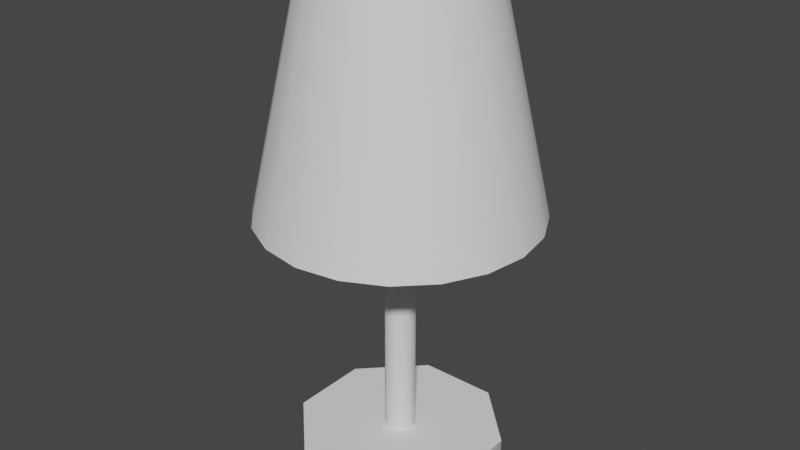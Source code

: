 # Source: bld_lamp.blend  (saved by Blender 3.2.14; exported with 4.5.12 LTS)
import bpy
from mathutils import Matrix  # noqa: F401  (used for matrix-valued properties, if any)

bpy.ops.wm.read_factory_settings(use_empty=True)
scene = bpy.context.scene
scene.name = 'Scene'

# ---- collections
col_collection = bpy.data.collections.new('Collection'); scene.collection.children.link(col_collection)

# ---- node groups
ng_auto_smooth = bpy.data.node_groups.new('Auto Smooth', 'GeometryNodeTree')
_s = ng_auto_smooth.interface.new_socket(name='Geometry', in_out='OUTPUT', socket_type='NodeSocketGeometry')
_s = ng_auto_smooth.interface.new_socket(name='Geometry', in_out='INPUT', socket_type='NodeSocketGeometry')
_s = ng_auto_smooth.interface.new_socket(name='Angle', in_out='INPUT', socket_type='NodeSocketFloat')
_s.subtype = 'ANGLE'
_s.min_value = 0.0
_s.max_value = 3.142
ng_auto_smooth.is_modifier = True
_N = ng_auto_smooth.nodes; _L = ng_auto_smooth.links
n0 = _N.new('NodeGroupOutput'); n0.name = 'Group Output'; n0.location = (480, -100)
n1 = _N.new('NodeGroupInput'); n1.name = 'Group Input'; n1.location = (-420, -300)
n2 = _N.new('NodeGroupInput'); n2.name = 'Group Input.001'; n2.location = (-60, -100)
n3 = _N.new('GeometryNodeSetShadeSmooth'); n3.name = 'Set Shade Smooth'; n3.location = (120, -100)
n3.domain = 'EDGE'
n4 = _N.new('GeometryNodeSetShadeSmooth'); n4.name = 'Set Shade Smooth.001'; n4.location = (300, -100)
n5 = _N.new('GeometryNodeInputMeshEdgeAngle'); n5.name = 'Edge Angle'; n5.location = (-420, -220)
n6 = _N.new('GeometryNodeInputEdgeSmooth'); n6.name = 'Is Edge Smooth'; n6.location = (-60, -160)
n7 = _N.new('GeometryNodeInputShadeSmooth'); n7.name = 'Is Face Smooth'; n7.location = (-240, -340)
n8 = _N.new('FunctionNodeBooleanMath'); n8.name = 'Boolean Math'; n8.location = (-60, -220)
n9 = _N.new('FunctionNodeCompare'); n9.name = 'Compare'; n9.location = (-240, -180)
n9.operation = 'LESS_EQUAL'
_L.new(n5.outputs[0], n9.inputs[0])
_L.new(n4.outputs[0], n0.inputs[0])
_L.new(n1.outputs[1], n9.inputs[1])
_L.new(n9.outputs[0], n8.inputs[0])
_L.new(n7.outputs[0], n8.inputs[1])
_L.new(n2.outputs[0], n3.inputs[0])
_L.new(n6.outputs[0], n3.inputs[1])
_L.new(n3.outputs[0], n4.inputs[0])
_L.new(n8.outputs[0], n3.inputs[2])
n0.is_active_output = True

# ---- world
world_world = bpy.data.worlds.new('World'); scene.world = world_world
world_world.use_nodes = True; world_world.node_tree.nodes.clear()
_N = world_world.node_tree.nodes; _L = world_world.node_tree.links
n0 = _N.new('ShaderNodeOutputWorld'); n0.name = 'World Output'; n0.location = (300, 300)
n1 = _N.new('ShaderNodeBackground'); n1.name = 'Background'; n1.location = (10, 300)
n1.inputs[0].default_value = (0.05088, 0.05088, 0.05088, 1.0)
_L.new(n1.outputs[0], n0.inputs[0])
n0.is_active_output = True
world_world.color = (0.05088, 0.05088, 0.05088)
world_world.use_sun_shadow = False
world_world.sun_shadow_jitter_overblur = 0.0

# ---- meshes
me_model_lamp_1 = bpy.data.meshes.new('Model_Lamp_1')
me_model_lamp_1.from_pydata([(0.0, 0.2598, -0.1978), (5.811e-09, 0.1598, 0.2522), (0.08027, 0.247, -0.1978), (0.04937, 0.1519, 0.2522), (0.1527, 0.2102, -0.1978), (0.09391, 0.1292, 0.2522), (0.2102, 0.1527, -0.1978), (0.1292, 0.09391, 0.2522), (0.247, 0.08027, -0.1978), (0.1519, 0.04937, 0.2522), (0.2598, -1.093e-08, -0.1978), (0.1598, 2.265e-08, 0.2522), (0.247, -0.08027, -0.1978), (0.1519, -0.04937, 0.2522), (0.2102, -0.1527, -0.1978), (0.1292, -0.09391, 0.2522), (0.1527, -0.2102, -0.1978), (0.09391, -0.1292, 0.2522), (0.08027, -0.247, -0.1978), (0.04937, -0.1519, 0.2522), (-8.146e-08, -0.2598, -0.1978), (-4.306e-08, -0.1598, 0.2522), (-0.08027, -0.247, -0.1978), (-0.04937, -0.1519, 0.2522), (-0.1527, -0.2102, -0.1978), (-0.09391, -0.1292, 0.2522), (-0.2102, -0.1527, -0.1978), (-0.1292, -0.09391, 0.2522), (-0.247, -0.08027, -0.1978), (-0.1519, -0.04937, 0.2522), (-0.2598, 2.414e-07, -0.1978), (-0.1598, 1.74e-07, 0.2522), (-0.247, 0.08027, -0.1978), (-0.1519, 0.04937, 0.2522), (-0.2102, 0.1527, -0.1978), (-0.1292, 0.09391, 0.2522), (-0.1527, 0.2102, -0.1978), (-0.09391, 0.1292, 0.2522), (-0.08027, 0.247, -0.1978), (-0.04937, 0.1519, 0.2522), (0.0, 0.25, -0.2), (5.811e-09, 0.15, 0.25), (0.07725, 0.2378, -0.2), (0.04635, 0.1427, 0.25), (0.1469, 0.2023, -0.2), (0.08817, 0.1214, 0.25), (0.2023, 0.1469, -0.2), (0.1214, 0.08817, 0.25), (0.2378, 0.07725, -0.2), (0.1427, 0.04635, 0.25), (0.25, -1.093e-08, -0.2), (0.15, 2.265e-08, 0.25), (0.2378, -0.07725, -0.2), (0.1427, -0.04635, 0.25), (0.2023, -0.1469, -0.2), (0.1214, -0.08817, 0.25), (0.1469, -0.2023, -0.2), (0.08817, -0.1214, 0.25), (0.07725, -0.2378, -0.2), (0.04635, -0.1427, 0.25), (-8.146e-08, -0.25, -0.2), (-4.306e-08, -0.15, 0.25), (-0.07725, -0.2378, -0.2), (-0.04635, -0.1427, 0.25), (-0.1469, -0.2023, -0.2), (-0.08817, -0.1214, 0.25), (-0.2023, -0.1469, -0.2), (-0.1214, -0.08817, 0.25), (-0.2378, -0.07725, -0.2), (-0.1427, -0.04635, 0.25), (-0.25, 2.414e-07, -0.2), (-0.15, 1.74e-07, 0.25), (-0.2378, 0.07725, -0.2), (-0.1427, 0.04635, 0.25), (-0.2023, 0.1469, -0.2), (-0.1214, 0.08817, 0.25), (-0.1469, 0.2023, -0.2), (-0.08817, 0.1214, 0.25), (-0.07725, 0.2378, -0.2), (-0.04635, 0.1427, 0.25), (0.07654, 0.1848, -0.7), (0.07654, 0.1848, -0.65), (0.1848, 0.07654, -0.7), (0.1848, 0.07654, -0.65), (0.1848, -0.07654, -0.7), (0.1848, -0.07654, -0.65), (0.07654, -0.1848, -0.7), (0.07654, -0.1848, -0.65), (-0.07654, -0.1848, -0.7), (-0.07654, -0.1848, -0.65), (-0.1848, -0.07654, -0.7), (-0.1848, -0.07654, -0.65), (-0.1848, 0.07654, -0.7), (-0.1848, 0.07654, -0.65), (-0.07654, 0.1848, -0.7), (-0.07654, 0.1848, -0.65), (0.01148, 0.02772, -0.65), (0.02772, 0.01148, -0.65), (0.02772, -0.01148, -0.65), (0.01148, -0.02772, -0.65), (-0.01148, -0.02772, -0.65), (-0.02772, -0.01148, -0.65), (-0.02772, 0.01148, -0.65), (-0.01148, 0.02772, -0.65), (0.01148, 0.02772, -0.2), (0.02772, 0.01148, -0.2), (0.02772, -0.01148, -0.2), (0.01148, -0.02772, -0.2), (-0.01148, -0.02772, -0.2), (-0.02772, -0.01148, -0.2), (-0.02772, 0.01148, -0.2), (-0.01148, 0.02772, -0.2), (0.0194, 0.04684, -0.2), (0.04684, 0.0194, -0.2), (0.04684, -0.0194, -0.2), (0.0194, -0.04684, -0.2), (-0.0194, -0.04684, -0.2), (-0.04684, -0.0194, -0.2), (-0.04684, 0.0194, -0.2), (-0.0194, 0.04684, -0.2), (0.0194, 0.04684, -0.15), (0.04684, 0.0194, -0.15), (0.04684, -0.0194, -0.15), (0.0194, -0.04684, -0.15), (-0.0194, -0.04684, -0.15), (-0.04684, -0.0194, -0.15), (-0.04684, 0.0194, -0.15), (-0.0194, 0.04684, -0.15), (1.857e-08, -2.095e-09, -0.15), (0.01098, 0.02652, 0.01929), (0.02029, 0.049, 0.003033), (0.02652, 0.06402, -0.0213), (0.0287, 0.06929, -0.05), (0.02652, 0.06402, -0.0787), (0.02029, 0.049, -0.103), (0.02652, 0.01098, 0.01929), (0.049, 0.02029, 0.003033), (0.06402, 0.02652, -0.0213), (0.06929, 0.0287, -0.05), (0.06402, 0.02652, -0.0787), (0.049, 0.02029, -0.103), (0.02652, -0.01098, 0.01929), (0.049, -0.02029, 0.003033), (0.06402, -0.02652, -0.0213), (0.06929, -0.0287, -0.05), (0.06402, -0.02652, -0.0787), (0.049, -0.02029, -0.103), (0.01098, -0.02652, 0.01929), (0.02029, -0.049, 0.003033), (0.02652, -0.06402, -0.0213), (0.0287, -0.06929, -0.05), (0.02652, -0.06402, -0.0787), (0.02029, -0.049, -0.103), (-0.01098, -0.02652, 0.01929), (-0.02029, -0.049, 0.003033), (-0.02652, -0.06402, -0.0213), (-0.0287, -0.06929, -0.05), (-0.02652, -0.06402, -0.0787), (-0.02029, -0.049, -0.103), (-0.02652, -0.01098, 0.01929), (-0.049, -0.02029, 0.003033), (-0.06402, -0.02652, -0.0213), (-0.06929, -0.0287, -0.05), (-0.06402, -0.02652, -0.0787), (-0.049, -0.02029, -0.103), (-0.02652, 0.01098, 0.01929), (-0.049, 0.02029, 0.003033), (-0.06402, 0.02652, -0.0213), (-0.06929, 0.0287, -0.05), (-0.06402, 0.02652, -0.0787), (-0.049, 0.02029, -0.103), (-0.01098, 0.02652, 0.01929), (-0.02029, 0.049, 0.003033), (-0.02652, 0.06402, -0.0213), (-0.0287, 0.06929, -0.05), (-0.02652, 0.06402, -0.0787), (-0.02029, 0.049, -0.103), (-4.663e-15, 4.413e-15, 0.025), (0.02029, 0.049, -0.143), (0.01098, 0.02652, -0.1593), (0.049, 0.02029, -0.143), (0.02652, 0.01098, -0.1593), (0.049, -0.02029, -0.143), (0.02652, -0.01098, -0.1593), (0.02029, -0.049, -0.143), (0.01098, -0.02652, -0.1593), (-0.02029, -0.049, -0.143), (-0.01098, -0.02652, -0.1593), (-0.049, -0.02029, -0.143), (-0.02652, -0.01098, -0.1593), (-0.049, 0.02029, -0.143), (-0.02652, 0.01098, -0.1593), (-0.02029, 0.049, -0.143), (-0.01098, 0.02652, -0.1593), (-0.24, -0.01, -0.19), (-0.24, -0.01, -0.17), (-0.24, 0.01, -0.19), (-0.24, 0.01, -0.17), (0.24, -0.01, -0.19), (0.24, -0.01, -0.17), (0.24, 0.01, -0.19), (0.24, 0.01, -0.17)], [], [(0, 1, 3, 2), (2, 3, 5, 4), (4, 5, 7, 6), (6, 7, 9, 8), (8, 9, 11, 10), (10, 11, 13, 12), (12, 13, 15, 14), (14, 15, 17, 16), (16, 17, 19, 18), (18, 19, 21, 20), (20, 21, 23, 22), (22, 23, 25, 24), (24, 25, 27, 26), (26, 27, 29, 28), (28, 29, 31, 30), (30, 31, 33, 32), (32, 33, 35, 34), (34, 35, 37, 36), (36, 37, 39, 38), (38, 39, 1, 0), (40, 42, 43, 41), (42, 44, 45, 43), (44, 46, 47, 45), (46, 48, 49, 47), (48, 50, 51, 49), (50, 52, 53, 51), (52, 54, 55, 53), (54, 56, 57, 55), (56, 58, 59, 57), (58, 60, 61, 59), (60, 62, 63, 61), (62, 64, 65, 63), (64, 66, 67, 65), (66, 68, 69, 67), (68, 70, 71, 69), (70, 72, 73, 71), (72, 74, 75, 73), (74, 76, 77, 75), (76, 78, 79, 77), (78, 40, 41, 79), (0, 2, 42, 40), (3, 1, 41, 43), (2, 4, 44, 42), (5, 3, 43, 45), (4, 6, 46, 44), (7, 5, 45, 47), (6, 8, 48, 46), (9, 7, 47, 49), (8, 10, 50, 48), (11, 9, 49, 51), (10, 12, 52, 50), (13, 11, 51, 53), (12, 14, 54, 52), (15, 13, 53, 55), (14, 16, 56, 54), (17, 15, 55, 57), (16, 18, 58, 56), (19, 17, 57, 59), (18, 20, 60, 58), (21, 19, 59, 61), (20, 22, 62, 60), (23, 21, 61, 63), (22, 24, 64, 62), (25, 23, 63, 65), (24, 26, 66, 64), (27, 25, 65, 67), (26, 28, 68, 66), (29, 27, 67, 69), (28, 30, 70, 68), (31, 29, 69, 71), (30, 32, 72, 70), (33, 31, 71, 73), (32, 34, 74, 72), (35, 33, 73, 75), (34, 36, 76, 74), (37, 35, 75, 77), (36, 38, 78, 76), (39, 37, 77, 79), (38, 0, 40, 78), (1, 39, 79, 41), (81, 83, 82, 80), (83, 85, 84, 82), (85, 87, 86, 84), (87, 89, 88, 86), (89, 91, 90, 88), (91, 93, 92, 90), (93, 95, 94, 92), (83, 97, 98, 85), (91, 89, 100, 101), (93, 102, 103, 95), (81, 96, 97, 83), (89, 87, 99, 100), (91, 101, 102, 93), (81, 95, 103, 96), (87, 85, 98, 99), (98, 97, 105, 106), (102, 101, 109, 110), (99, 98, 106, 107), (103, 102, 110, 111), (100, 99, 107, 108), (96, 103, 111, 104), (97, 96, 104, 105), (101, 100, 108, 109), (107, 115, 116, 108), (105, 104, 112, 113), (109, 108, 116, 117), (106, 105, 113, 114), (110, 109, 117, 118), (107, 106, 114, 115), (111, 110, 118, 119), (104, 111, 119, 112), (119, 118, 126, 127), (114, 122, 123, 115), (116, 115, 123, 124), (112, 119, 127, 120), (113, 112, 120, 121), (117, 116, 124, 125), (114, 113, 121, 122), (118, 117, 125, 126), (120, 127, 128), (121, 128, 122), (123, 122, 128), (127, 126, 128), (124, 123, 128), (121, 120, 128), (126, 125, 128), (125, 124, 128), (173, 172, 130, 131), (129, 135, 136, 130), (174, 173, 131, 132), (172, 171, 129, 130), (177, 135, 129), (175, 174, 132, 133), (176, 175, 133, 134), (131, 137, 138, 132), (170, 176, 192, 190), (135, 141, 142, 136), (132, 138, 139, 133), (130, 136, 137, 131), (133, 139, 140, 134), (136, 142, 143, 137), (139, 145, 146, 140), (137, 143, 144, 138), (177, 147, 141), (141, 147, 148, 142), (138, 144, 145, 139), (140, 146, 182, 180), (147, 153, 154, 148), (144, 150, 151, 145), (142, 148, 149, 143), (145, 151, 152, 146), (143, 149, 150, 144), (151, 157, 158, 152), (149, 155, 156, 150), (176, 134, 178, 192), (153, 159, 160, 154), (150, 156, 157, 151), (148, 154, 155, 149), (177, 159, 153), (177, 141, 135), (177, 153, 147), (159, 165, 166, 160), (156, 162, 163, 157), (154, 160, 161, 155), (177, 171, 165), (157, 163, 164, 158), (155, 161, 162, 156), (177, 165, 159), (158, 164, 188, 186), (163, 169, 170, 164), (161, 167, 168, 162), (146, 152, 184, 182), (178, 180, 181, 179), (165, 171, 172, 166), (162, 168, 169, 163), (160, 166, 167, 161), (134, 140, 180, 178), (171, 177, 129), (168, 174, 175, 169), (166, 172, 173, 167), (169, 175, 176, 170), (167, 173, 174, 168), (164, 170, 190, 188), (152, 158, 186, 184), (180, 182, 183, 181), (182, 184, 185, 183), (184, 186, 187, 185), (186, 188, 189, 187), (188, 190, 191, 189), (190, 192, 193, 191), (193, 192, 178, 179), (194, 195, 197, 196), (196, 197, 201, 200), (200, 201, 199, 198), (198, 199, 195, 194), (196, 200, 198, 194), (201, 197, 195, 199), (94, 95, 81, 80)])
me_model_lamp_1.polygons.foreach_set('use_smooth', [True] * 198)
_uv = me_model_lamp_1.uv_layers.new(name='UVMap')
_uv.uv.foreach_set('vector', [0.03266, 0.8957, 0.03266, 0.6433, 0.04528, 0.6433, 0.04528, 0.8957, 0.04528, 0.8957, 0.04528, 0.6433, 0.0579, 0.6433, 0.0579, 0.8957, 0.0579, 0.8957, 0.0579, 0.6433, 0.07052, 0.6433, 0.07052, 0.8957, 0.07052, 0.8957, 0.07052, 0.6433, 0.08314, 0.6433, 0.08314, 0.8957, 0.08314, 0.8957, 0.08314, 0.6433, 0.09576, 0.6433, 0.09576, 0.8957, 0.09576, 0.8957, 0.09576, 0.6433, 0.1084, 0.6433, 0.1084, 0.8957, 0.1084, 0.8957, 0.1084, 0.6433, 0.121, 0.6433, 0.121, 0.8957, 0.121, 0.8957, 0.121, 0.6433, 0.1336, 0.6433, 0.1336, 0.8957, 0.1336, 0.8957, 0.1336, 0.6433, 0.1462, 0.6433, 0.1462, 0.8957, 0.1462, 0.8957, 0.1462, 0.6433, 0.1589, 0.6433, 0.1589, 0.8957, 0.1589, 0.8957, 0.1589, 0.6433, 0.1715, 0.6433, 0.1715, 0.8957, 0.1715, 0.8957, 0.1715, 0.6433, 0.1841, 0.6433, 0.1841, 0.8957, 0.1841, 0.8957, 0.1841, 0.6433, 0.1967, 0.6433, 0.1967, 0.8957, 0.1967, 0.8957, 0.1967, 0.6433, 0.2093, 0.6433, 0.2093, 0.8957, 0.2093, 0.8957, 0.2093, 0.6433, 0.222, 0.6433, 0.222, 0.8957, 0.222, 0.8957, 0.222, 0.6433, 0.2346, 0.6433, 0.2346, 0.8957, 0.2346, 0.8957, 0.2346, 0.6433, 0.2472, 0.6433, 0.2472, 0.8957, 0.2472, 0.8957, 0.2472, 0.6433, 0.2598, 0.6433, 0.2598, 0.8957, 0.2598, 0.8957, 0.2598, 0.6433, 0.2724, 0.6433, 0.2724, 0.8957, 0.2724, 0.8957, 0.2724, 0.6433, 0.2851, 0.6433, 0.2851, 0.8957, 0.3131, 0.6427, 0.2996, 0.6427, 0.2996, 0.912, 0.3131, 0.912, 0.2996, 0.6427, 0.2861, 0.6427, 0.2861, 0.912, 0.2996, 0.912, 0.2861, 0.6427, 0.2727, 0.6427, 0.2727, 0.912, 0.2861, 0.912, 0.2727, 0.6427, 0.2592, 0.6427, 0.2592, 0.912, 0.2727, 0.912, 0.2592, 0.6427, 0.2457, 0.6427, 0.2457, 0.912, 0.2592, 0.912, 0.2457, 0.6427, 0.2323, 0.6427, 0.2323, 0.912, 0.2457, 0.912, 0.2323, 0.6427, 0.2188, 0.6427, 0.2188, 0.912, 0.2323, 0.912, 0.2188, 0.6427, 0.2053, 0.6427, 0.2053, 0.912, 0.2188, 0.912, 0.2053, 0.6427, 0.1919, 0.6427, 0.1919, 0.912, 0.2053, 0.912, 0.1919, 0.6427, 0.1784, 0.6427, 0.1784, 0.912, 0.1919, 0.912, 0.1784, 0.6427, 0.1649, 0.6427, 0.1649, 0.912, 0.1784, 0.912, 0.1649, 0.6427, 0.1514, 0.6427, 0.1514, 0.912, 0.1649, 0.912, 0.1514, 0.6427, 0.138, 0.6427, 0.138, 0.912, 0.1514, 0.912, 0.138, 0.6427, 0.1245, 0.6427, 0.1245, 0.912, 0.138, 0.912, 0.1245, 0.6427, 0.111, 0.6427, 0.111, 0.912, 0.1245, 0.912, 0.111, 0.6427, 0.09757, 0.6427, 0.09757, 0.912, 0.111, 0.912, 0.09757, 0.6427, 0.0841, 0.6427, 0.0841, 0.912, 0.09757, 0.912, 0.0841, 0.6427, 0.07063, 0.6427, 0.07063, 0.912, 0.0841, 0.912, 0.07063, 0.6427, 0.05716, 0.6427, 0.05716, 0.912, 0.07063, 0.912, 0.05716, 0.6427, 0.04369, 0.6427, 0.04369, 0.912, 0.05716, 0.912, 1.0, 0.0, 0.95, 0.0, 0.95, 0.0, 1.0, 0.0, 0.95, 1.0, 1.0, 1.0, 1.0, 1.0, 0.95, 1.0, 0.95, 0.0, 0.9, 0.0, 0.9, 0.0, 0.95, 0.0, 0.9, 1.0, 0.95, 1.0, 0.95, 1.0, 0.9, 1.0, 0.9, 0.0, 0.85, 0.0, 0.85, 0.0, 0.9, 0.0, 0.85, 1.0, 0.9, 1.0, 0.9, 1.0, 0.85, 1.0, 0.85, 0.0, 0.8, 0.0, 0.8, 0.0, 0.85, 0.0, 0.8, 1.0, 0.85, 1.0, 0.85, 1.0, 0.8, 1.0, 0.8, 0.0, 0.75, 0.0, 0.75, 0.0, 0.8, 0.0, 0.75, 1.0, 0.8, 1.0, 0.8, 1.0, 0.75, 1.0, 0.75, 0.0, 0.7, 0.0, 0.7, 0.0, 0.75, 0.0, 0.7, 1.0, 0.75, 1.0, 0.75, 1.0, 0.7, 1.0, 0.7, 0.0, 0.65, 0.0, 0.65, 0.0, 0.7, 0.0, 0.65, 1.0, 0.7, 1.0, 0.7, 1.0, 0.65, 1.0, 0.65, 0.0, 0.6, 0.0, 0.6, 0.0, 0.65, 0.0, 0.6, 1.0, 0.65, 1.0, 0.65, 1.0, 0.6, 1.0, 0.6, 0.0, 0.55, 0.0, 0.55, 0.0, 0.6, 0.0, 0.55, 1.0, 0.6, 1.0, 0.6, 1.0, 0.55, 1.0, 0.55, 0.0, 0.5, 0.0, 0.5, 0.0, 0.55, 0.0, 0.5, 1.0, 0.55, 1.0, 0.55, 1.0, 0.5, 1.0, 0.5, 0.0, 0.45, 0.0, 0.45, 0.0, 0.5, 0.0, 0.45, 1.0, 0.5, 1.0, 0.5, 1.0, 0.45, 1.0, 0.45, 0.0, 0.4, 0.0, 0.4, 0.0, 0.45, 0.0, 0.4, 1.0, 0.45, 1.0, 0.45, 1.0, 0.4, 1.0, 0.4, 0.0, 0.35, 0.0, 0.35, 0.0, 0.4, 0.0, 0.35, 1.0, 0.4, 1.0, 0.4, 1.0, 0.35, 1.0, 0.35, 0.0, 0.3, 0.0, 0.3, 0.0, 0.35, 0.0, 0.3, 1.0, 0.35, 1.0, 0.35, 1.0, 0.3, 1.0, 0.3, 0.0, 0.25, 0.0, 0.25, 0.0, 0.3, 0.0, 0.25, 1.0, 0.3, 1.0, 0.3, 1.0, 0.25, 1.0, 0.25, 0.0, 0.2, 0.0, 0.2, 0.0, 0.25, 0.0, 0.2, 1.0, 0.25, 1.0, 0.25, 1.0, 0.2, 1.0, 0.2, 0.0, 0.15, 0.0, 0.15, 0.0, 0.2, 0.0, 0.15, 1.0, 0.2, 1.0, 0.2, 1.0, 0.15, 1.0, 0.15, 0.0, 0.1, 0.0, 0.1, 0.0, 0.15, 0.0, 0.1, 1.0, 0.15, 1.0, 0.15, 1.0, 0.1, 1.0, 0.1, 0.0, 0.05, 0.0, 0.05, 0.0, 0.1, 0.0, 0.05, 1.0, 0.1, 1.0, 0.1, 1.0, 0.05, 1.0, 0.05, 0.0, -1.565e-07, 0.0, -1.565e-07, 0.0, 0.05, 0.0, -1.565e-07, 1.0, 0.05, 1.0, 0.05, 1.0, -1.565e-07, 1.0, 0.6174, 0.8348, 0.5856, 0.8348, 0.5856, 0.5807, 0.6174, 0.5807, 0.5856, 0.8348, 0.5538, 0.8348, 0.5538, 0.5807, 0.5856, 0.5807, 0.5538, 0.8348, 0.5221, 0.8348, 0.5221, 0.5807, 0.5538, 0.5807, 0.5221, 0.8348, 0.4903, 0.8348, 0.4903, 0.5807, 0.5221, 0.5807, 0.4903, 0.8348, 0.4586, 0.8348, 0.4586, 0.5807, 0.4903, 0.5807, 0.4586, 0.8348, 0.4268, 0.8348, 0.4268, 0.5807, 0.4586, 0.5807, 0.4268, 0.8348, 0.395, 0.8348, 0.395, 0.5807, 0.4268, 0.5807, 0.6243, 0.721, 0.6243, 0.721, 0.582, 0.721, 0.582, 0.721, 0.4552, 0.721, 0.4975, 0.721, 0.4975, 0.721, 0.4552, 0.721, 0.4129, 0.721, 0.4129, 0.721, 0.3706, 0.721, 0.3706, 0.721, 0.6666, 0.721, 0.6666, 0.721, 0.6243, 0.721, 0.6243, 0.721, 0.4975, 0.721, 0.5397, 0.721, 0.5397, 0.721, 0.4975, 0.721, 0.4552, 0.721, 0.4552, 0.721, 0.4129, 0.721, 0.4129, 0.721, 0.6666, 0.721, 0.3706, 0.721, 0.3706, 0.721, 0.6666, 0.721, 0.5397, 0.721, 0.582, 0.721, 0.582, 0.721, 0.5397, 0.721, 0.5482, 0.8481, 0.5707, 0.8481, 0.5707, 0.8481, 0.5482, 0.8481, 0.4582, 0.8481, 0.4807, 0.8481, 0.4807, 0.8481, 0.4582, 0.8481, 0.5257, 0.8481, 0.5482, 0.8481, 0.5482, 0.8481, 0.5257, 0.8481, 0.4357, 0.8481, 0.4582, 0.8481, 0.4582, 0.8481, 0.4357, 0.8481, 0.5032, 0.8481, 0.5257, 0.8481, 0.5257, 0.8481, 0.5032, 0.8481, 0.5932, 0.8481, 0.4357, 0.8481, 0.4357, 0.8481, 0.5932, 0.8481, 0.5707, 0.8481, 0.5932, 0.8481, 0.5932, 0.8481, 0.5707, 0.8481, 0.4807, 0.8481, 0.5032, 0.8481, 0.5032, 0.8481, 0.4807, 0.8481, 0.5625, 1.0, 0.5625, 1.0, 0.4375, 1.0, 0.4375, 1.0, 0.8125, 1.0, 0.9375, 1.0, 0.9375, 1.0, 0.8125, 1.0, 0.3125, 1.0, 0.4375, 1.0, 0.4375, 1.0, 0.3125, 1.0, 0.6875, 1.0, 0.8125, 1.0, 0.8125, 1.0, 0.6875, 1.0, 0.1875, 1.0, 0.3125, 1.0, 0.3125, 1.0, 0.1875, 1.0, 0.5625, 1.0, 0.6875, 1.0, 0.6875, 1.0, 0.5625, 1.0, 0.0625, 1.0, 0.1875, 1.0, 0.1875, 1.0, 0.0625, 1.0, 0.9375, 1.0, 0.0625, 1.0, 0.0625, 1.0, 0.9375, 1.0, 0.0625, 1.0, 0.1875, 1.0, 0.1875, 1.0, 0.0625, 1.0, 0.6875, 1.0, 0.6875, 1.0, 0.5625, 1.0, 0.5625, 1.0, 0.4375, 1.0, 0.5625, 1.0, 0.5625, 1.0, 0.4375, 1.0, 0.9375, 1.0, 0.0625, 1.0, 0.0625, 1.0, 0.9375, 1.0, 0.8125, 1.0, 0.9375, 1.0, 0.9375, 1.0, 0.8125, 1.0, 0.3125, 1.0, 0.4375, 1.0, 0.4375, 1.0, 0.3125, 1.0, 0.6875, 1.0, 0.8125, 1.0, 0.8125, 1.0, 0.6875, 1.0, 0.1875, 1.0, 0.3125, 1.0, 0.3125, 1.0, 0.1875, 1.0, 0.9375, 1.0, 0.0625, 1.0, 0.9375, 1.0, 0.8125, 1.0, 0.6875, 1.0, 0.6875, 1.0, 0.5625, 1.0, 0.6875, 1.0, 0.5625, 1.0, 0.0625, 1.0, 0.1875, 1.0, 0.0625, 1.0, 0.4375, 1.0, 0.5625, 1.0, 0.4375, 1.0, 0.8125, 1.0, 0.9375, 1.0, 0.8125, 1.0, 0.1875, 1.0, 0.3125, 1.0, 0.1875, 1.0, 0.3125, 1.0, 0.4375, 1.0, 0.3125, 1.0, 0.8125, 0.625, 0.8125, 0.75, 0.6875, 0.75, 0.6875, 0.625, 0.6875, 0.875, 0.5625, 0.875, 0.5625, 0.75, 0.6875, 0.75, 0.8125, 0.5, 0.8125, 0.625, 0.6875, 0.625, 0.6875, 0.5, 0.8125, 0.75, 0.8125, 0.875, 0.6875, 0.875, 0.6875, 0.75, 0.5938, 1.0, 0.5625, 0.875, 0.6875, 0.875, 0.8125, 0.375, 0.8125, 0.5, 0.6875, 0.5, 0.6875, 0.375, 0.8125, 0.25, 0.8125, 0.375, 0.6875, 0.375, 0.6875, 0.25, 0.6875, 0.625, 0.5625, 0.625, 0.5625, 0.5, 0.6875, 0.5, 0.9375, 0.25, 0.8125, 0.25, 0.8125, 0.25, 0.9375, 0.25, 0.5625, 0.875, 0.4375, 0.875, 0.4375, 0.75, 0.5625, 0.75, 0.6875, 0.5, 0.5625, 0.5, 0.5625, 0.375, 0.6875, 0.375, 0.6875, 0.75, 0.5625, 0.75, 0.5625, 0.625, 0.6875, 0.625, 0.6875, 0.375, 0.5625, 0.375, 0.5625, 0.25, 0.6875, 0.25, 0.5625, 0.75, 0.4375, 0.75, 0.4375, 0.625, 0.5625, 0.625, 0.5625, 0.375, 0.4375, 0.375, 0.4375, 0.25, 0.5625, 0.25, 0.5625, 0.625, 0.4375, 0.625, 0.4375, 0.5, 0.5625, 0.5, 0.3438, 1.0, 0.3125, 0.875, 0.4375, 0.875, 0.4375, 0.875, 0.3125, 0.875, 0.3125, 0.75, 0.4375, 0.75, 0.5625, 0.5, 0.4375, 0.5, 0.4375, 0.375, 0.5625, 0.375, 0.5625, 0.25, 0.4375, 0.25, 0.4375, 0.25, 0.5625, 0.25, 0.3125, 0.875, 0.1875, 0.875, 0.1875, 0.75, 0.3125, 0.75, 0.4375, 0.5, 0.3125, 0.5, 0.3125, 0.375, 0.4375, 0.375, 0.4375, 0.75, 0.3125, 0.75, 0.3125, 0.625, 0.4375, 0.625, 0.4375, 0.375, 0.3125, 0.375, 0.3125, 0.25, 0.4375, 0.25, 0.4375, 0.625, 0.3125, 0.625, 0.3125, 0.5, 0.4375, 0.5, 0.3125, 0.375, 0.1875, 0.375, 0.1875, 0.25, 0.3125, 0.25, 0.3125, 0.625, 0.1875, 0.625, 0.1875, 0.5, 0.3125, 0.5, 0.8125, 0.25, 0.6875, 0.25, 0.6875, 0.25, 0.8125, 0.25, 0.1875, 0.875, 0.0625, 0.875, 0.0625, 0.75, 0.1875, 0.75, 0.3125, 0.5, 0.1875, 0.5, 0.1875, 0.375, 0.3125, 0.375, 0.3125, 0.75, 0.1875, 0.75, 0.1875, 0.625, 0.3125, 0.625, 0.09375, 1.0, 0.0625, 0.875, 0.1875, 0.875, 0.4688, 1.0, 0.4375, 0.875, 0.5625, 0.875, 0.2187, 1.0, 0.1875, 0.875, 0.3125, 0.875, 0.0625, 0.875, 0.9375, 0.875, 0.9375, 0.75, 0.0625, 0.75, 0.1875, 0.5, 0.0625, 0.5, 0.0625, 0.375, 0.1875, 0.375, 0.1875, 0.75, 0.0625, 0.75, 0.0625, 0.625, 0.1875, 0.625, 0.8437, 1.0, 0.8125, 0.875, 0.9375, 0.875, 0.1875, 0.375, 0.0625, 0.375, 0.0625, 0.25, 0.1875, 0.25, 0.1875, 0.625, 0.0625, 0.625, 0.0625, 0.5, 0.1875, 0.5, 0.9687, 1.0, 0.9375, 0.875, 0.0625, 0.875, 0.1875, 0.25, 0.0625, 0.25, 0.0625, 0.25, 0.1875, 0.25, 0.0625, 0.375, 0.9375, 0.375, 0.9375, 0.25, 0.0625, 0.25, 0.0625, 0.625, 0.9375, 0.625, 0.9375, 0.5, 0.0625, 0.5, 0.4375, 0.25, 0.3125, 0.25, 0.3125, 0.25, 0.4375, 0.25, 0.6875, 0.25, 0.5625, 0.25, 0.5625, 0.125, 0.6875, 0.125, 0.9375, 0.875, 0.8125, 0.875, 0.8125, 0.75, 0.9375, 0.75, 0.0625, 0.5, 0.9375, 0.5, 0.9375, 0.375, 0.0625, 0.375, 0.0625, 0.75, 0.9375, 0.75, 0.9375, 0.625, 0.0625, 0.625, 0.6875, 0.25, 0.5625, 0.25, 0.5625, 0.25, 0.6875, 0.25, 0.8125, 0.875, 0.7187, 1.0, 0.6875, 0.875, 0.9375, 0.5, 0.8125, 0.5, 0.8125, 0.375, 0.9375, 0.375, 0.9375, 0.75, 0.8125, 0.75, 0.8125, 0.625, 0.9375, 0.625, 0.9375, 0.375, 0.8125, 0.375, 0.8125, 0.25, 0.9375, 0.25, 0.9375, 0.625, 0.8125, 0.625, 0.8125, 0.5, 0.9375, 0.5, 0.0625, 0.25, 0.9375, 0.25, 0.9375, 0.25, 0.0625, 0.25, 0.3125, 0.25, 0.1875, 0.25, 0.1875, 0.25, 0.3125, 0.25, 0.5625, 0.25, 0.4375, 0.25, 0.4375, 0.125, 0.5625, 0.125, 0.4375, 0.25, 0.3125, 0.25, 0.3125, 0.125, 0.4375, 0.125, 0.3125, 0.25, 0.1875, 0.25, 0.1875, 0.125, 0.3125, 0.125, 0.1875, 0.25, 0.0625, 0.25, 0.0625, 0.125, 0.1875, 0.125, 0.0625, 0.25, 0.9375, 0.25, 0.9375, 0.125, 0.0625, 0.125, 0.9375, 0.25, 0.8125, 0.25, 0.8125, 0.125, 0.9375, 0.125, 0.8125, 0.125, 0.8125, 0.25, 0.6875, 0.25, 0.6875, 0.125, 0.375, 0.0, 0.625, 0.0, 0.625, 0.25, 0.375, 0.25, 0.375, 0.25, 0.625, 0.25, 0.625, 0.5, 0.375, 0.5, 0.375, 0.5, 0.625, 0.5, 0.625, 0.75, 0.375, 0.75, 0.375, 0.75, 0.625, 0.75, 0.625, 1.0, 0.375, 1.0, 0.125, 0.5, 0.375, 0.5, 0.375, 0.75, 0.125, 0.75, 0.625, 0.5, 0.875, 0.5, 0.875, 0.75, 0.625, 0.75, 0.395, 0.5807, 0.395, 0.8348, 0.6174, 0.8348, 0.6174, 0.5807])
me_model_lamp_1.use_remesh_preserve_volume = False
me_model_lamp_1.use_remesh_preserve_attributes = False
me_model_lamp_1.use_mirror_vertex_groups = False
me_model_lamp_1.update()

# ---- objects
ob_model_lamp_1 = bpy.data.objects.new('Model_Lamp_1', me_model_lamp_1)

# ---- transforms, parenting, visibility, modifiers, constraints
ob_model_lamp_1.location = (0.0, 0.0, 0.7)
ob_model_lamp_1.lineart.crease_threshold = 0.0
_m = ob_model_lamp_1.modifiers.new('Auto Smooth', 'NODES')
_m.node_group = ng_auto_smooth
_gi = [s.identifier for s in ng_auto_smooth.interface.items_tree if s.item_type == 'SOCKET' and s.in_out == 'INPUT']
_m[_gi[1]] = 1.047  # Angle

# ---- collection membership
col_collection.objects.link(ob_model_lamp_1)

# ---- scene / render settings (as saved in the file)
scene.frame_start = 1; scene.frame_end = 250; scene.frame_set(1)
scene.render.engine = 'BLENDER_EEVEE_NEXT'
scene.cycles.use_denoising = False
scene.cycles.samples = 128
scene.cycles.sampling_pattern = 'TABULATED_SOBOL'
scene.cycles.use_adaptive_sampling = False
scene.cycles.use_light_tree = False
scene.view_settings.view_transform = 'Filmic'
bpy.context.view_layer.update()

# ---- added for rendering (the .blend has no active camera and no usable light): camera, sun
cam_auto = bpy.data.cameras.new('AutoCamera')
cam_auto.lens = 50.0
cam_auto.sensor_width = 36.0
cam_auto.clip_end = 1000.0
ob_auto_camera = bpy.data.objects.new('AutoCamera', cam_auto)
scene.collection.objects.link(ob_auto_camera)
ob_auto_camera.location = (1.11275, -1.3353, 1.36628)
ob_auto_camera.rotation_euler = (1.09748, -7.21219e-08, 0.694738)
scene.camera = ob_auto_camera
light_auto_sun = bpy.data.lights.new('AutoSun', 'SUN')
light_auto_sun.energy = 3.0
light_auto_sun.angle = 0.0523599
ob_auto_sun = bpy.data.objects.new('AutoSun', light_auto_sun)
scene.collection.objects.link(ob_auto_sun)
ob_auto_sun.rotation_euler = (0.872665, 0.174533, 0.523599)
bpy.context.view_layer.update()
